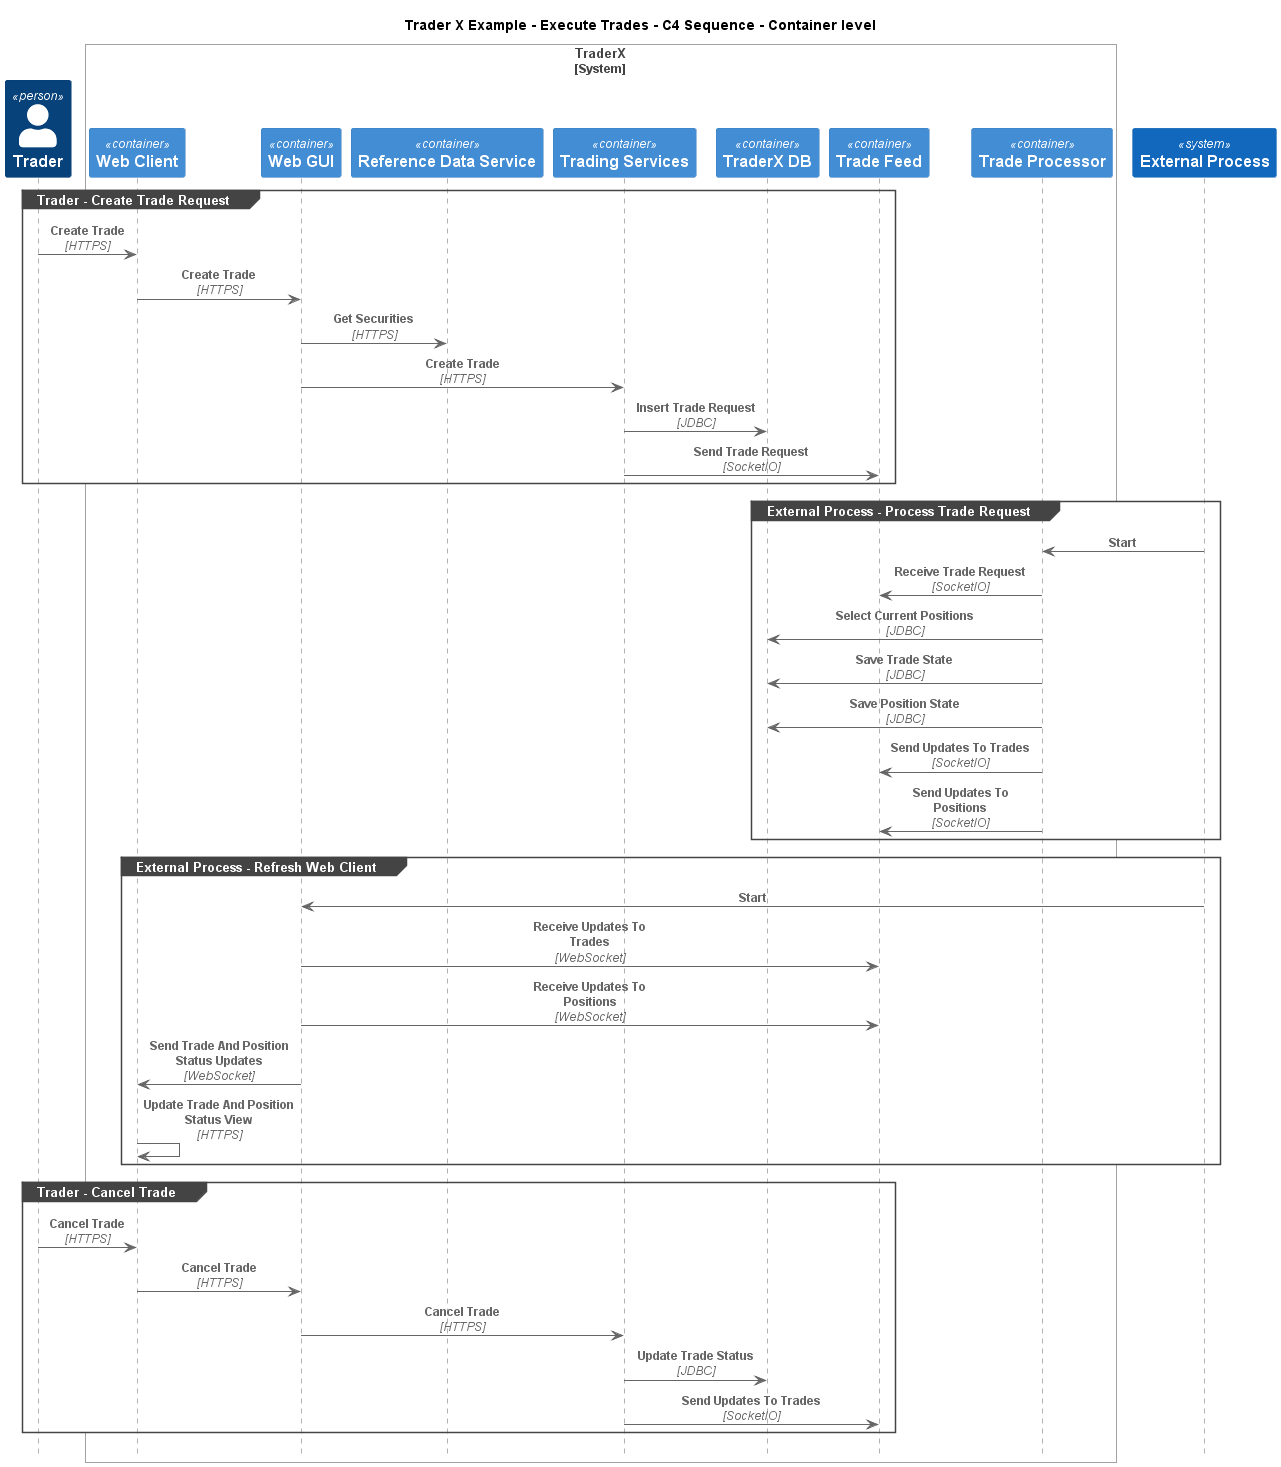

The diagram above was rendered by PlantUML. Its source (embedded in the PNG):
@startuml
!include ..\..\..\.c4s\C4_Sequence.puml

title Trader X Example - Execute Trades - C4 Sequence - Container level

Person(TraderXExample.Actors.Trader, "Trader", "")

System_Boundary(TraderXExample.SoftwareSystems.TraderX, "TraderX")
    Container(TraderXExample.SoftwareSystems.TraderX.Containers.WebClient, "Web Client", "", "Browser based web interface for TraderX")
    Container(TraderXExample.SoftwareSystems.TraderX.Containers.WebGUI, "Web GUI", "", "Allows employees to manage accounts and book trades")
    Container(TraderXExample.SoftwareSystems.TraderX.Containers.ReferenceDataService, "Reference Data Service", "", "Service which provides reference data")
    Container(TraderXExample.SoftwareSystems.TraderX.Containers.TradingServices, "Trading Services", "", "Service which provides trading services")
    ContainerDb(TraderXExample.SoftwareSystems.TraderX.Containers.TraderXDB, "TraderX DB", "", "Database which stores account")
    ContainerQueue(TraderXExample.SoftwareSystems.TraderX.Containers.TradeFeed, "Trade Feed", "", "Message bus for streaming updates to trades and positions")
    Container(TraderXExample.SoftwareSystems.TraderX.Containers.TradeProcessor, "Trade Processor", "", "Process incoming trade requests")
Boundary_End()
System(TraderXExample.Actors.ExternalProcess, "External Process", "")

group Trader - Create Trade Request
Rel(TraderXExample.Actors.Trader, TraderXExample.SoftwareSystems.TraderX.Containers.WebClient, "Create Trade", "HTTPS")
Rel(TraderXExample.SoftwareSystems.TraderX.Containers.WebClient, TraderXExample.SoftwareSystems.TraderX.Containers.WebGUI, "Create Trade", "HTTPS")
Rel(TraderXExample.SoftwareSystems.TraderX.Containers.WebGUI, TraderXExample.SoftwareSystems.TraderX.Containers.ReferenceDataService, "Get Securities", "HTTPS")
Rel(TraderXExample.SoftwareSystems.TraderX.Containers.WebGUI, TraderXExample.SoftwareSystems.TraderX.Containers.TradingServices, "Create Trade", "HTTPS")
Rel(TraderXExample.SoftwareSystems.TraderX.Containers.TradingServices, TraderXExample.SoftwareSystems.TraderX.Containers.TraderXDB, "Insert Trade Request", "JDBC")
Rel(TraderXExample.SoftwareSystems.TraderX.Containers.TradingServices, TraderXExample.SoftwareSystems.TraderX.Containers.TradeFeed, "Send Trade Request", "SocketIO")
end
group External Process - Process Trade Request
Rel(TraderXExample.Actors.ExternalProcess, TraderXExample.SoftwareSystems.TraderX.Containers.TradeProcessor, "Start")
Rel(TraderXExample.SoftwareSystems.TraderX.Containers.TradeProcessor, TraderXExample.SoftwareSystems.TraderX.Containers.TradeFeed, "Receive Trade Request", "SocketIO")
Rel(TraderXExample.SoftwareSystems.TraderX.Containers.TradeProcessor, TraderXExample.SoftwareSystems.TraderX.Containers.TraderXDB, "Select Current Positions", "JDBC")
Rel(TraderXExample.SoftwareSystems.TraderX.Containers.TradeProcessor, TraderXExample.SoftwareSystems.TraderX.Containers.TraderXDB, "Save Trade State", "JDBC")
Rel(TraderXExample.SoftwareSystems.TraderX.Containers.TradeProcessor, TraderXExample.SoftwareSystems.TraderX.Containers.TraderXDB, "Save Position State", "JDBC")
Rel(TraderXExample.SoftwareSystems.TraderX.Containers.TradeProcessor, TraderXExample.SoftwareSystems.TraderX.Containers.TradeFeed, "Send Updates To Trades", "SocketIO")
Rel(TraderXExample.SoftwareSystems.TraderX.Containers.TradeProcessor, TraderXExample.SoftwareSystems.TraderX.Containers.TradeFeed, "Send Updates To Positions", "SocketIO")
end
group External Process - Refresh Web Client
Rel(TraderXExample.Actors.ExternalProcess, TraderXExample.SoftwareSystems.TraderX.Containers.WebGUI, "Start")
Rel(TraderXExample.SoftwareSystems.TraderX.Containers.WebGUI, TraderXExample.SoftwareSystems.TraderX.Containers.TradeFeed, "Receive Updates To Trades", "WebSocket")
Rel(TraderXExample.SoftwareSystems.TraderX.Containers.WebGUI, TraderXExample.SoftwareSystems.TraderX.Containers.TradeFeed, "Receive Updates To Positions", "WebSocket")
Rel(TraderXExample.SoftwareSystems.TraderX.Containers.WebGUI, TraderXExample.SoftwareSystems.TraderX.Containers.WebClient, "Send Trade And Position Status Updates", "WebSocket")
Rel(TraderXExample.SoftwareSystems.TraderX.Containers.WebClient, TraderXExample.SoftwareSystems.TraderX.Containers.WebClient, "Update Trade And Position Status View", "HTTPS")
end
group Trader - Cancel Trade
Rel(TraderXExample.Actors.Trader, TraderXExample.SoftwareSystems.TraderX.Containers.WebClient, "Cancel Trade", "HTTPS")
Rel(TraderXExample.SoftwareSystems.TraderX.Containers.WebClient, TraderXExample.SoftwareSystems.TraderX.Containers.WebGUI, "Cancel Trade", "HTTPS")
Rel(TraderXExample.SoftwareSystems.TraderX.Containers.WebGUI, TraderXExample.SoftwareSystems.TraderX.Containers.TradingServices, "Cancel Trade", "HTTPS")
Rel(TraderXExample.SoftwareSystems.TraderX.Containers.TradingServices, TraderXExample.SoftwareSystems.TraderX.Containers.TraderXDB, "Update Trade Status", "JDBC")
Rel(TraderXExample.SoftwareSystems.TraderX.Containers.TradingServices, TraderXExample.SoftwareSystems.TraderX.Containers.TradeFeed, "Send Updates To Trades", "SocketIO")
end


@enduml